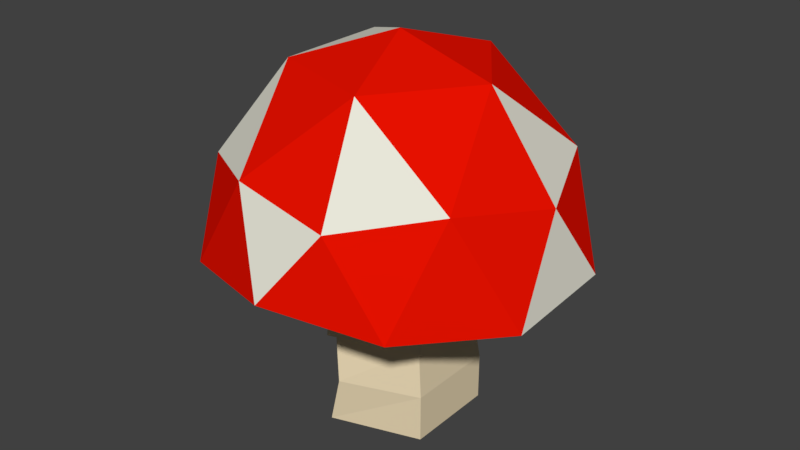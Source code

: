 # Source: cogu002.blend  (saved by Blender 2.78.0; exported with 4.5.12 LTS)
import bpy
from mathutils import Matrix  # noqa: F401  (used for matrix-valued properties, if any)

bpy.ops.wm.read_factory_settings(use_empty=True)
scene = bpy.context.scene
scene.name = 'Scene'

# ---- collections
col_collection_1 = bpy.data.collections.new('Collection 1'); scene.collection.children.link(col_collection_1)

# ---- materials (node trees are filled in below, after node groups)
mat_material_001 = bpy.data.materials.new('Material.001')
mat_material_001.alpha_threshold = 0.0
mat_material_001.diffuse_color = (0.8, 0.6712, 0.4488, 1.0)
mat_material_001.roughness = 0.5
mat_material_002 = bpy.data.materials.new('Material.002')
mat_material_002.alpha_threshold = 0.0
mat_material_002.diffuse_color = (0.8, 0.7863, 0.6846, 1.0)
mat_material_002.roughness = 0.5
mat_material_003 = bpy.data.materials.new('Material.003')
mat_material_003.alpha_threshold = 0.0
mat_material_003.diffuse_color = (0.8, 0.005877, 0.0, 1.0)
mat_material_003.roughness = 0.5

# ---- material node trees

# ---- world
world_world = bpy.data.worlds.new('World'); scene.world = world_world
world_world.color = (0.05088, 0.05088, 0.05088)
world_world.use_sun_shadow = False
world_world.sun_shadow_jitter_overblur = 0.0
world_world.cycles.sampling_method = 'MANUAL'

# ---- meshes
me_icosphere = bpy.data.meshes.new('Icosphere')
me_icosphere.from_pydata([(0.7236, -0.5257, 0.1199), (-0.2764, -0.8506, 0.1199), (-0.8944, 0.0, 0.1199), (-0.2764, 0.8506, 0.1199), (0.7236, 0.5257, 0.1199), (0.2764, -0.8506, 0.4472), (-0.7236, -0.5257, 0.4472), (-0.7236, 0.5257, 0.4472), (0.2764, 0.8506, 0.4472), (0.8944, 0.0, 0.4472), (0.0, 0.0, 1.094), (-0.1307, -0.4023, 0.0824), (0.3422, -0.2486, 0.0824), (0.2629, -0.809, 0.1199), (0.8506, 0.0, 0.1199), (0.3422, 0.2486, 0.0824), (-0.423, -5.294e-10, 0.0824), (-0.6882, -0.5, 0.1199), (-0.1307, 0.4023, 0.0824), (-0.6882, 0.5, 0.1199), (0.2629, 0.809, 0.1199), (0.9511, -0.309, -0.03922), (0.9511, 0.309, 0.0), (0.0, -1.0, 0.0679), (0.5878, -0.809, 0.0), (-0.9511, -0.309, 0.01677), (-0.5878, -0.809, 0.0), (-0.5878, 0.809, 0.09417), (-0.9511, 0.309, 0.0), (0.5878, 0.809, 0.04541), (0.0, 1.0, 0.0), (0.6882, -0.5, 0.5262), (-0.2629, -0.809, 0.5262), (-0.8506, 0.0, 0.5262), (-0.2629, 0.809, 0.5262), (0.6882, 0.5, 0.5262), (0.1625, -0.5, 0.9404), (0.5257, 0.0, 0.9404), (-0.4253, -0.309, 0.9404), (-0.4253, 0.309, 0.9404), (0.1625, 0.5, 0.9404), (-0.1307, -0.4023, -0.947), (1.588e-07, -5.294e-10, -0.947), (-0.423, -5.294e-10, -0.947), (-0.1307, 0.4023, -0.947), (0.3422, -0.2486, -0.947), (0.3422, 0.2486, -0.947), (0.3422, 0.2486, -0.6896), (0.3088, 0.2244, -0.4323), (0.332, 0.2412, -0.1749), (0.3422, -0.2486, -0.6896), (0.3088, -0.2244, -0.4323), (0.332, -0.2412, -0.1749), (-0.1268, -0.3902, -0.1749), (-0.118, -0.363, -0.4323), (-0.0704, -0.4023, -0.6896), (-0.3627, -5.294e-10, -0.6896), (-0.3817, -4.778e-10, -0.4323), (-0.4103, -5.136e-10, -0.1749), (-0.1268, 0.3902, -0.1749), (-0.118, 0.363, -0.4323), (-0.0704, 0.4023, -0.6896), (0.3508, 0.2548, -0.4323), (0.3508, -0.2548, -0.4323), (-0.134, -0.4123, -0.4323), (-0.4336, -5.427e-10, -0.4323), (-0.134, 0.4123, -0.4323)], [], [(61, 47, 46, 44), (0, 12, 14), (55, 56, 43, 41), (47, 50, 45, 46), (50, 55, 41, 45), (0, 14, 21), (1, 13, 23), (2, 17, 25), (3, 19, 27), (4, 20, 29), (0, 21, 24), (1, 23, 26), (2, 25, 28), (3, 27, 30), (4, 29, 22), (5, 31, 36), (6, 32, 38), (7, 33, 39), (8, 34, 40), (9, 35, 37), (37, 40, 10), (37, 35, 40), (35, 8, 40), (40, 39, 10), (40, 34, 39), (34, 7, 39), (39, 38, 10), (39, 33, 38), (33, 6, 38), (38, 36, 10), (38, 32, 36), (32, 5, 36), (36, 37, 10), (36, 31, 37), (31, 9, 37), (22, 35, 9), (22, 29, 35), (29, 8, 35), (30, 34, 8), (30, 27, 34), (27, 7, 34), (28, 33, 7), (28, 25, 33), (25, 6, 33), (26, 32, 6), (26, 23, 32), (23, 5, 32), (24, 31, 5), (24, 21, 31), (21, 9, 31), (29, 30, 8), (29, 20, 30), (20, 3, 30), (27, 28, 7), (27, 19, 28), (19, 2, 28), (25, 26, 6), (25, 17, 26), (17, 1, 26), (23, 24, 5), (23, 13, 24), (13, 0, 24), (21, 22, 9), (21, 14, 22), (14, 4, 22), (15, 20, 4), (15, 18, 20), (18, 3, 20), (18, 19, 3), (18, 16, 19), (16, 2, 19), (16, 17, 2), (16, 11, 17), (11, 1, 17), (14, 15, 4), (14, 12, 15), (56, 61, 44, 43), (11, 13, 1), (11, 12, 13), (12, 0, 13), (42, 45, 41), (42, 41, 43), (42, 43, 44), (42, 44, 46), (45, 42, 46), (16, 18, 59, 58), (65, 66, 60, 57), (57, 60, 61, 56), (12, 11, 53, 52), (63, 64, 54, 51), (51, 54, 55, 50), (15, 12, 52, 49), (62, 63, 51, 48), (48, 51, 50, 47), (11, 16, 58, 53), (64, 65, 57, 54), (54, 57, 56, 55), (18, 15, 49, 59), (66, 62, 48, 60), (60, 48, 47, 61), (59, 49, 62, 66), (53, 58, 65, 64), (49, 52, 63, 62), (52, 53, 64, 63), (58, 59, 66, 65)])
me_icosphere.polygons.foreach_set('material_index', [0, 0, 0, 0, 0, 0, 0, 0, 0, 0, 0, 0, 0, 0, 0, 1, 1, 2, 1, 1, 2, 2, 2, 2, 2, 2, 1, 2, 2, 2, 2, 2, 2, 2, 2, 2, 2, 2, 2, 2, 2, 1, 2, 2, 2, 2, 1, 2, 2, 2, 2, 0, 0, 2, 0, 0, 2, 0, 0, 2, 0, 0, 1, 0, 0, 0, 0, 0, 0, 0, 0, 0, 0, 0, 0, 0, 0, 0, 0, 0, 0, 0, 0, 0, 0, 0, 0, 0, 0, 0, 0, 0, 0, 0, 0, 0, 0, 0, 0, 0, 0, 0, 0, 0, 0])
me_icosphere.materials.append(mat_material_001)
me_icosphere.materials.append(mat_material_002)
me_icosphere.materials.append(mat_material_003)
me_icosphere.use_remesh_preserve_volume = False
me_icosphere.use_remesh_preserve_attributes = False
me_icosphere.use_mirror_vertex_groups = False
me_icosphere.update()
arm_armature_002 = bpy.data.armatures.new('Armature.002')  # bones are not reproduced

# ---- objects
ob_armature = bpy.data.objects.new('Armature', arm_armature_002)
ob_icosphere = bpy.data.objects.new('Icosphere', me_icosphere)

# ---- transforms, parenting, visibility, modifiers, constraints
ob_armature.location = (-0.01114, 0.06005, -0.9081)
ob_armature.lineart.crease_threshold = 0.0
ob_icosphere.parent = ob_armature
ob_icosphere.matrix_parent_inverse = Matrix(((1.0, 0.0, 0.0, 0.01114), (0.0, 1.0, 0.0, -0.06005), (0.0, 0.0, 1.0, 0.9081), (0.0, 0.0, 0.0, 1.0)))
ob_icosphere.location = (0.0, 0.0, 0.0)
ob_icosphere.lineart.crease_threshold = 0.0
_vg = ob_icosphere.vertex_groups.new(name='Bone')
for _i, _w in zip([0, 1, 2, 3, 4, 5, 6, 7, 8, 9, 11, 12, 13, 14, 15, 16, 17, 18, 19, 20, 21, 22, 23, 24, 25, 26, 27, 28, 29, 30, 31, 32, 33, 34, 35, 41, 42, 43, 44, 45, 46, 47, 48, 49, 50, 51, 52, 53, 54, 55, 56, 57, 58, 59, 60, 61, 62, 63, 64, 65, 66], [0.146, 0.1412, 0.1325, 0.1141, 0.1256, 0.05548, 0.05113, 0.03972, 0.03502, 0.04483, 0.2644, 0.2599, 0.1447, 0.1406, 0.23, 0.2414, 0.1421, 0.213, 0.1222, 0.1219, 0.1185, 0.1108, 0.1202, 0.1217, 0.1142, 0.1207, 0.09795, 0.1083, 0.1028, 0.1009, 0.0364, 0.04304, 0.02906, 0.02112, 0.02526, 0.9842, 0.9994, 0.9904, 0.9928, 0.9844, 0.9896, 0.9741, 0.9145, 0.7674, 0.9641, 0.8952, 0.739, 0.7358, 0.8906, 0.9626, 0.9741, 0.9051, 0.7602, 0.7869, 0.923, 0.9801, 0.8933, 0.8726, 0.8682, 0.8842, 0.9036]): _vg.add([_i], _w, 'REPLACE')
_vg = ob_icosphere.vertex_groups.new(name='Bone.001')
for _i, _w in zip([0, 1, 2, 3, 4, 5, 6, 7, 8, 9, 10, 11, 12, 13, 14, 15, 16, 17, 18, 19, 20, 21, 22, 23, 24, 25, 26, 27, 28, 29, 30, 31, 32, 33, 34, 35, 36, 37, 38, 39, 40, 47, 48, 49, 50, 51, 52, 53, 54, 55, 56, 57, 58, 59, 60, 62, 63, 64, 65, 66], [0.854, 0.8588, 0.8675, 0.8859, 0.8744, 0.9445, 0.9489, 0.9551, 0.9575, 0.9526, 0.9992, 0.7356, 0.7401, 0.8553, 0.8594, 0.77, 0.7586, 0.8579, 0.787, 0.8778, 0.8781, 0.8815, 0.8892, 0.8798, 0.8783, 0.8858, 0.8793, 0.902, 0.8917, 0.8972, 0.8991, 0.9568, 0.9535, 0.9605, 0.9644, 0.9624, 0.9841, 0.9867, 0.9856, 0.9888, 0.9894, 0.001886, 0.08554, 0.2326, 0.0218, 0.1048, 0.261, 0.2642, 0.1094, 0.02477, 0.001721, 0.09495, 0.2398, 0.2131, 0.07699, 0.1067, 0.1274, 0.1318, 0.1158, 0.09644]): _vg.add([_i], _w, 'REPLACE')
_m = ob_icosphere.modifiers.new('Armature', 'ARMATURE')
_m = ob_icosphere.modifiers.new('Armature.001', 'ARMATURE')
_m.object = ob_armature

# ---- collection membership
col_collection_1.objects.link(ob_armature)
col_collection_1.objects.link(ob_icosphere)

# ---- scene / render settings (as saved in the file)
scene.frame_start = 1; scene.frame_end = 250; scene.frame_set(1)
scene.render.engine = 'CYCLES'
scene.render.resolution_percentage = 50
scene.render.dither_intensity = 0.0
scene.cycles.use_denoising = False
scene.cycles.samples = 128
scene.cycles.sampling_pattern = 'TABULATED_SOBOL'
scene.cycles.light_sampling_threshold = 0.0
scene.cycles.use_adaptive_sampling = False
scene.cycles.use_light_tree = False
scene.cycles.blur_glossy = 0.0
scene.cycles.sample_clamp_indirect = 0.0
scene.view_settings.view_transform = 'Standard'
bpy.context.view_layer.update()

# ---- added for rendering (the .blend has no active camera and no usable light): camera, sun
cam_auto = bpy.data.cameras.new('AutoCamera')
cam_auto.lens = 50.0
cam_auto.sensor_width = 36.0
cam_auto.clip_end = 1000.0
ob_auto_camera = bpy.data.objects.new('AutoCamera', cam_auto)
scene.collection.objects.link(ob_auto_camera)
ob_auto_camera.location = (3.17579, -3.81095, 2.61392)
ob_auto_camera.rotation_euler = (1.09748, -7.21219e-08, 0.694738)
scene.camera = ob_auto_camera
light_auto_sun = bpy.data.lights.new('AutoSun', 'SUN')
light_auto_sun.energy = 3.0
light_auto_sun.angle = 0.0523599
ob_auto_sun = bpy.data.objects.new('AutoSun', light_auto_sun)
scene.collection.objects.link(ob_auto_sun)
ob_auto_sun.rotation_euler = (0.872665, 0.174533, 0.523599)
bpy.context.view_layer.update()
